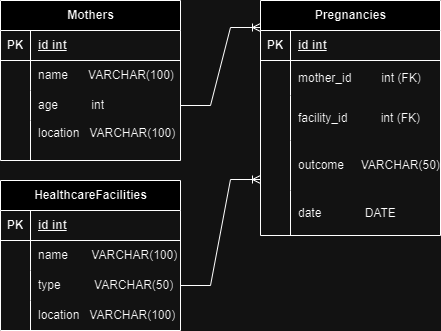

The diagram above was exported from draw.io. Its source (the exported page's mxGraphModel, read from the mxfile embedded in the PNG):
<mxGraphModel dx="880" dy="434" grid="1" gridSize="10" guides="1" tooltips="1" connect="1" arrows="1" fold="1" page="1" pageScale="1" pageWidth="850" pageHeight="1100" math="0" shadow="0" extFonts="Permanent Marker^https://fonts.googleapis.com/css?family=Permanent+Marker">
  <root>
    <mxCell id="0" />
    <mxCell id="1" parent="0" />
    <mxCell id="R5psrRUPmsuwWH6bIXSj-32" value="Mothers" style="shape=table;startSize=30;container=1;collapsible=1;childLayout=tableLayout;fixedRows=1;rowLines=0;fontStyle=1;align=center;resizeLast=1;html=1;" parent="1" vertex="1">
      <mxGeometry x="50" y="120" width="180" height="160" as="geometry" />
    </mxCell>
    <mxCell id="R5psrRUPmsuwWH6bIXSj-33" value="" style="shape=tableRow;horizontal=0;startSize=0;swimlaneHead=0;swimlaneBody=0;fillColor=none;collapsible=0;dropTarget=0;points=[[0,0.5],[1,0.5]];portConstraint=eastwest;top=0;left=0;right=0;bottom=1;" parent="R5psrRUPmsuwWH6bIXSj-32" vertex="1">
      <mxGeometry y="30" width="180" height="30" as="geometry" />
    </mxCell>
    <mxCell id="R5psrRUPmsuwWH6bIXSj-34" value="PK" style="shape=partialRectangle;connectable=0;fillColor=none;top=0;left=0;bottom=0;right=0;fontStyle=1;overflow=hidden;whiteSpace=wrap;html=1;" parent="R5psrRUPmsuwWH6bIXSj-33" vertex="1">
      <mxGeometry width="30" height="30" as="geometry">
        <mxRectangle width="30" height="30" as="alternateBounds" />
      </mxGeometry>
    </mxCell>
    <mxCell id="R5psrRUPmsuwWH6bIXSj-35" value="id int" style="shape=partialRectangle;connectable=0;fillColor=none;top=0;left=0;bottom=0;right=0;align=left;spacingLeft=6;fontStyle=5;overflow=hidden;whiteSpace=wrap;html=1;" parent="R5psrRUPmsuwWH6bIXSj-33" vertex="1">
      <mxGeometry x="30" width="150" height="30" as="geometry">
        <mxRectangle width="150" height="30" as="alternateBounds" />
      </mxGeometry>
    </mxCell>
    <mxCell id="R5psrRUPmsuwWH6bIXSj-36" value="" style="shape=tableRow;horizontal=0;startSize=0;swimlaneHead=0;swimlaneBody=0;fillColor=none;collapsible=0;dropTarget=0;points=[[0,0.5],[1,0.5]];portConstraint=eastwest;top=0;left=0;right=0;bottom=0;" parent="R5psrRUPmsuwWH6bIXSj-32" vertex="1">
      <mxGeometry y="60" width="180" height="30" as="geometry" />
    </mxCell>
    <mxCell id="R5psrRUPmsuwWH6bIXSj-37" value="" style="shape=partialRectangle;connectable=0;fillColor=none;top=0;left=0;bottom=0;right=0;editable=1;overflow=hidden;whiteSpace=wrap;html=1;" parent="R5psrRUPmsuwWH6bIXSj-36" vertex="1">
      <mxGeometry width="30" height="30" as="geometry">
        <mxRectangle width="30" height="30" as="alternateBounds" />
      </mxGeometry>
    </mxCell>
    <mxCell id="R5psrRUPmsuwWH6bIXSj-38" value="name&amp;nbsp; &amp;nbsp; &amp;nbsp; VARCHAR(100)" style="shape=partialRectangle;connectable=0;fillColor=none;top=0;left=0;bottom=0;right=0;align=left;spacingLeft=6;overflow=hidden;whiteSpace=wrap;html=1;" parent="R5psrRUPmsuwWH6bIXSj-36" vertex="1">
      <mxGeometry x="30" width="150" height="30" as="geometry">
        <mxRectangle width="150" height="30" as="alternateBounds" />
      </mxGeometry>
    </mxCell>
    <mxCell id="R5psrRUPmsuwWH6bIXSj-39" value="" style="shape=tableRow;horizontal=0;startSize=0;swimlaneHead=0;swimlaneBody=0;fillColor=none;collapsible=0;dropTarget=0;points=[[0,0.5],[1,0.5]];portConstraint=eastwest;top=0;left=0;right=0;bottom=0;" parent="R5psrRUPmsuwWH6bIXSj-32" vertex="1">
      <mxGeometry y="90" width="180" height="30" as="geometry" />
    </mxCell>
    <mxCell id="R5psrRUPmsuwWH6bIXSj-40" value="" style="shape=partialRectangle;connectable=0;fillColor=none;top=0;left=0;bottom=0;right=0;editable=1;overflow=hidden;whiteSpace=wrap;html=1;" parent="R5psrRUPmsuwWH6bIXSj-39" vertex="1">
      <mxGeometry width="30" height="30" as="geometry">
        <mxRectangle width="30" height="30" as="alternateBounds" />
      </mxGeometry>
    </mxCell>
    <mxCell id="R5psrRUPmsuwWH6bIXSj-41" value="age&amp;nbsp; &amp;nbsp; &amp;nbsp; &amp;nbsp; &amp;nbsp; int" style="shape=partialRectangle;connectable=0;fillColor=none;top=0;left=0;bottom=0;right=0;align=left;spacingLeft=6;overflow=hidden;whiteSpace=wrap;html=1;" parent="R5psrRUPmsuwWH6bIXSj-39" vertex="1">
      <mxGeometry x="30" width="150" height="30" as="geometry">
        <mxRectangle width="150" height="30" as="alternateBounds" />
      </mxGeometry>
    </mxCell>
    <mxCell id="R5psrRUPmsuwWH6bIXSj-42" value="" style="shape=tableRow;horizontal=0;startSize=0;swimlaneHead=0;swimlaneBody=0;fillColor=none;collapsible=0;dropTarget=0;points=[[0,0.5],[1,0.5]];portConstraint=eastwest;top=0;left=0;right=0;bottom=0;" parent="R5psrRUPmsuwWH6bIXSj-32" vertex="1">
      <mxGeometry y="120" width="180" height="40" as="geometry" />
    </mxCell>
    <mxCell id="R5psrRUPmsuwWH6bIXSj-43" value="" style="shape=partialRectangle;connectable=0;fillColor=none;top=0;left=0;bottom=0;right=0;editable=1;overflow=hidden;whiteSpace=wrap;html=1;" parent="R5psrRUPmsuwWH6bIXSj-42" vertex="1">
      <mxGeometry width="30" height="40" as="geometry">
        <mxRectangle width="30" height="40" as="alternateBounds" />
      </mxGeometry>
    </mxCell>
    <mxCell id="R5psrRUPmsuwWH6bIXSj-44" value="location&amp;nbsp; &amp;nbsp;VARCHAR(100)&amp;nbsp; &amp;nbsp;" style="shape=partialRectangle;connectable=0;fillColor=none;top=0;left=0;bottom=0;right=0;align=left;spacingLeft=6;overflow=hidden;whiteSpace=wrap;html=1;" parent="R5psrRUPmsuwWH6bIXSj-42" vertex="1">
      <mxGeometry x="30" width="150" height="40" as="geometry">
        <mxRectangle width="150" height="40" as="alternateBounds" />
      </mxGeometry>
    </mxCell>
    <mxCell id="R5psrRUPmsuwWH6bIXSj-58" value="HealthcareFacilities" style="shape=table;startSize=30;container=1;collapsible=1;childLayout=tableLayout;fixedRows=1;rowLines=0;fontStyle=1;align=center;resizeLast=1;html=1;" parent="1" vertex="1">
      <mxGeometry x="50" y="300" width="180" height="150" as="geometry" />
    </mxCell>
    <mxCell id="R5psrRUPmsuwWH6bIXSj-59" value="" style="shape=tableRow;horizontal=0;startSize=0;swimlaneHead=0;swimlaneBody=0;fillColor=none;collapsible=0;dropTarget=0;points=[[0,0.5],[1,0.5]];portConstraint=eastwest;top=0;left=0;right=0;bottom=1;" parent="R5psrRUPmsuwWH6bIXSj-58" vertex="1">
      <mxGeometry y="30" width="180" height="30" as="geometry" />
    </mxCell>
    <mxCell id="R5psrRUPmsuwWH6bIXSj-60" value="PK" style="shape=partialRectangle;connectable=0;fillColor=none;top=0;left=0;bottom=0;right=0;fontStyle=1;overflow=hidden;whiteSpace=wrap;html=1;" parent="R5psrRUPmsuwWH6bIXSj-59" vertex="1">
      <mxGeometry width="30" height="30" as="geometry">
        <mxRectangle width="30" height="30" as="alternateBounds" />
      </mxGeometry>
    </mxCell>
    <mxCell id="R5psrRUPmsuwWH6bIXSj-61" value="id int" style="shape=partialRectangle;connectable=0;fillColor=none;top=0;left=0;bottom=0;right=0;align=left;spacingLeft=6;fontStyle=5;overflow=hidden;whiteSpace=wrap;html=1;" parent="R5psrRUPmsuwWH6bIXSj-59" vertex="1">
      <mxGeometry x="30" width="150" height="30" as="geometry">
        <mxRectangle width="150" height="30" as="alternateBounds" />
      </mxGeometry>
    </mxCell>
    <mxCell id="R5psrRUPmsuwWH6bIXSj-62" value="" style="shape=tableRow;horizontal=0;startSize=0;swimlaneHead=0;swimlaneBody=0;fillColor=none;collapsible=0;dropTarget=0;points=[[0,0.5],[1,0.5]];portConstraint=eastwest;top=0;left=0;right=0;bottom=0;" parent="R5psrRUPmsuwWH6bIXSj-58" vertex="1">
      <mxGeometry y="60" width="180" height="30" as="geometry" />
    </mxCell>
    <mxCell id="R5psrRUPmsuwWH6bIXSj-63" value="" style="shape=partialRectangle;connectable=0;fillColor=none;top=0;left=0;bottom=0;right=0;editable=1;overflow=hidden;whiteSpace=wrap;html=1;" parent="R5psrRUPmsuwWH6bIXSj-62" vertex="1">
      <mxGeometry width="30" height="30" as="geometry">
        <mxRectangle width="30" height="30" as="alternateBounds" />
      </mxGeometry>
    </mxCell>
    <mxCell id="R5psrRUPmsuwWH6bIXSj-64" value="name&amp;nbsp; &amp;nbsp; &amp;nbsp; &amp;nbsp;VARCHAR(100)" style="shape=partialRectangle;connectable=0;fillColor=none;top=0;left=0;bottom=0;right=0;align=left;spacingLeft=6;overflow=hidden;whiteSpace=wrap;html=1;" parent="R5psrRUPmsuwWH6bIXSj-62" vertex="1">
      <mxGeometry x="30" width="150" height="30" as="geometry">
        <mxRectangle width="150" height="30" as="alternateBounds" />
      </mxGeometry>
    </mxCell>
    <mxCell id="R5psrRUPmsuwWH6bIXSj-65" value="" style="shape=tableRow;horizontal=0;startSize=0;swimlaneHead=0;swimlaneBody=0;fillColor=none;collapsible=0;dropTarget=0;points=[[0,0.5],[1,0.5]];portConstraint=eastwest;top=0;left=0;right=0;bottom=0;" parent="R5psrRUPmsuwWH6bIXSj-58" vertex="1">
      <mxGeometry y="90" width="180" height="30" as="geometry" />
    </mxCell>
    <mxCell id="R5psrRUPmsuwWH6bIXSj-66" value="" style="shape=partialRectangle;connectable=0;fillColor=none;top=0;left=0;bottom=0;right=0;editable=1;overflow=hidden;whiteSpace=wrap;html=1;" parent="R5psrRUPmsuwWH6bIXSj-65" vertex="1">
      <mxGeometry width="30" height="30" as="geometry">
        <mxRectangle width="30" height="30" as="alternateBounds" />
      </mxGeometry>
    </mxCell>
    <mxCell id="R5psrRUPmsuwWH6bIXSj-67" value="type&amp;nbsp; &amp;nbsp; &amp;nbsp; &amp;nbsp; &amp;nbsp; VARCHAR(50)" style="shape=partialRectangle;connectable=0;fillColor=none;top=0;left=0;bottom=0;right=0;align=left;spacingLeft=6;overflow=hidden;whiteSpace=wrap;html=1;" parent="R5psrRUPmsuwWH6bIXSj-65" vertex="1">
      <mxGeometry x="30" width="150" height="30" as="geometry">
        <mxRectangle width="150" height="30" as="alternateBounds" />
      </mxGeometry>
    </mxCell>
    <mxCell id="R5psrRUPmsuwWH6bIXSj-68" value="" style="shape=tableRow;horizontal=0;startSize=0;swimlaneHead=0;swimlaneBody=0;fillColor=none;collapsible=0;dropTarget=0;points=[[0,0.5],[1,0.5]];portConstraint=eastwest;top=0;left=0;right=0;bottom=0;" parent="R5psrRUPmsuwWH6bIXSj-58" vertex="1">
      <mxGeometry y="120" width="180" height="30" as="geometry" />
    </mxCell>
    <mxCell id="R5psrRUPmsuwWH6bIXSj-69" value="" style="shape=partialRectangle;connectable=0;fillColor=none;top=0;left=0;bottom=0;right=0;editable=1;overflow=hidden;whiteSpace=wrap;html=1;" parent="R5psrRUPmsuwWH6bIXSj-68" vertex="1">
      <mxGeometry width="30" height="30" as="geometry">
        <mxRectangle width="30" height="30" as="alternateBounds" />
      </mxGeometry>
    </mxCell>
    <mxCell id="R5psrRUPmsuwWH6bIXSj-70" value="location&amp;nbsp; &amp;nbsp;VARCHAR(100)" style="shape=partialRectangle;connectable=0;fillColor=none;top=0;left=0;bottom=0;right=0;align=left;spacingLeft=6;overflow=hidden;whiteSpace=wrap;html=1;" parent="R5psrRUPmsuwWH6bIXSj-68" vertex="1">
      <mxGeometry x="30" width="150" height="30" as="geometry">
        <mxRectangle width="150" height="30" as="alternateBounds" />
      </mxGeometry>
    </mxCell>
    <mxCell id="R5psrRUPmsuwWH6bIXSj-45" value="Pregnancies" style="shape=table;startSize=30;container=1;collapsible=1;childLayout=tableLayout;fixedRows=1;rowLines=0;fontStyle=1;align=center;resizeLast=1;html=1;" parent="1" vertex="1">
      <mxGeometry x="310" y="120" width="180" height="235" as="geometry" />
    </mxCell>
    <mxCell id="R5psrRUPmsuwWH6bIXSj-46" value="" style="shape=tableRow;horizontal=0;startSize=0;swimlaneHead=0;swimlaneBody=0;fillColor=none;collapsible=0;dropTarget=0;points=[[0,0.5],[1,0.5]];portConstraint=eastwest;top=0;left=0;right=0;bottom=1;" parent="R5psrRUPmsuwWH6bIXSj-45" vertex="1">
      <mxGeometry y="30" width="180" height="30" as="geometry" />
    </mxCell>
    <mxCell id="R5psrRUPmsuwWH6bIXSj-47" value="PK" style="shape=partialRectangle;connectable=0;fillColor=none;top=0;left=0;bottom=0;right=0;fontStyle=1;overflow=hidden;whiteSpace=wrap;html=1;" parent="R5psrRUPmsuwWH6bIXSj-46" vertex="1">
      <mxGeometry width="30" height="30" as="geometry">
        <mxRectangle width="30" height="30" as="alternateBounds" />
      </mxGeometry>
    </mxCell>
    <mxCell id="R5psrRUPmsuwWH6bIXSj-48" value="id int" style="shape=partialRectangle;connectable=0;fillColor=none;top=0;left=0;bottom=0;right=0;align=left;spacingLeft=6;fontStyle=5;overflow=hidden;whiteSpace=wrap;html=1;" parent="R5psrRUPmsuwWH6bIXSj-46" vertex="1">
      <mxGeometry x="30" width="150" height="30" as="geometry">
        <mxRectangle width="150" height="30" as="alternateBounds" />
      </mxGeometry>
    </mxCell>
    <mxCell id="R5psrRUPmsuwWH6bIXSj-49" value="" style="shape=tableRow;horizontal=0;startSize=0;swimlaneHead=0;swimlaneBody=0;fillColor=none;collapsible=0;dropTarget=0;points=[[0,0.5],[1,0.5]];portConstraint=eastwest;top=0;left=0;right=0;bottom=0;" parent="R5psrRUPmsuwWH6bIXSj-45" vertex="1">
      <mxGeometry y="60" width="180" height="35" as="geometry" />
    </mxCell>
    <mxCell id="R5psrRUPmsuwWH6bIXSj-50" value="" style="shape=partialRectangle;connectable=0;fillColor=none;top=0;left=0;bottom=0;right=0;editable=1;overflow=hidden;whiteSpace=wrap;html=1;" parent="R5psrRUPmsuwWH6bIXSj-49" vertex="1">
      <mxGeometry width="30" height="35" as="geometry">
        <mxRectangle width="30" height="35" as="alternateBounds" />
      </mxGeometry>
    </mxCell>
    <mxCell id="R5psrRUPmsuwWH6bIXSj-51" value="mother_id&amp;nbsp; &amp;nbsp; &amp;nbsp; &amp;nbsp; &amp;nbsp;int (FK)" style="shape=partialRectangle;connectable=0;fillColor=none;top=0;left=0;bottom=0;right=0;align=left;spacingLeft=6;overflow=hidden;whiteSpace=wrap;html=1;" parent="R5psrRUPmsuwWH6bIXSj-49" vertex="1">
      <mxGeometry x="30" width="150" height="35" as="geometry">
        <mxRectangle width="150" height="35" as="alternateBounds" />
      </mxGeometry>
    </mxCell>
    <mxCell id="R5psrRUPmsuwWH6bIXSj-52" value="" style="shape=tableRow;horizontal=0;startSize=0;swimlaneHead=0;swimlaneBody=0;fillColor=none;collapsible=0;dropTarget=0;points=[[0,0.5],[1,0.5]];portConstraint=eastwest;top=0;left=0;right=0;bottom=0;" parent="R5psrRUPmsuwWH6bIXSj-45" vertex="1">
      <mxGeometry y="95" width="180" height="45" as="geometry" />
    </mxCell>
    <mxCell id="R5psrRUPmsuwWH6bIXSj-53" value="" style="shape=partialRectangle;connectable=0;fillColor=none;top=0;left=0;bottom=0;right=0;editable=1;overflow=hidden;whiteSpace=wrap;html=1;" parent="R5psrRUPmsuwWH6bIXSj-52" vertex="1">
      <mxGeometry width="30" height="45" as="geometry">
        <mxRectangle width="30" height="45" as="alternateBounds" />
      </mxGeometry>
    </mxCell>
    <mxCell id="R5psrRUPmsuwWH6bIXSj-54" value="facility_id&amp;nbsp; &amp;nbsp; &amp;nbsp; &amp;nbsp; &amp;nbsp; int (FK)" style="shape=partialRectangle;connectable=0;fillColor=none;top=0;left=0;bottom=0;right=0;align=left;spacingLeft=6;overflow=hidden;whiteSpace=wrap;html=1;" parent="R5psrRUPmsuwWH6bIXSj-52" vertex="1">
      <mxGeometry x="30" width="150" height="45" as="geometry">
        <mxRectangle width="150" height="45" as="alternateBounds" />
      </mxGeometry>
    </mxCell>
    <mxCell id="R5psrRUPmsuwWH6bIXSj-55" value="" style="shape=tableRow;horizontal=0;startSize=0;swimlaneHead=0;swimlaneBody=0;fillColor=none;collapsible=0;dropTarget=0;points=[[0,0.5],[1,0.5]];portConstraint=eastwest;top=0;left=0;right=0;bottom=0;" parent="R5psrRUPmsuwWH6bIXSj-45" vertex="1">
      <mxGeometry y="140" width="180" height="50" as="geometry" />
    </mxCell>
    <mxCell id="R5psrRUPmsuwWH6bIXSj-56" value="" style="shape=partialRectangle;connectable=0;fillColor=none;top=0;left=0;bottom=0;right=0;editable=1;overflow=hidden;whiteSpace=wrap;html=1;" parent="R5psrRUPmsuwWH6bIXSj-55" vertex="1">
      <mxGeometry width="30" height="50" as="geometry">
        <mxRectangle width="30" height="50" as="alternateBounds" />
      </mxGeometry>
    </mxCell>
    <mxCell id="R5psrRUPmsuwWH6bIXSj-57" value="outcome&amp;nbsp; &amp;nbsp; &amp;nbsp;VARCHAR(50)" style="shape=partialRectangle;connectable=0;fillColor=none;top=0;left=0;bottom=0;right=0;align=left;spacingLeft=6;overflow=hidden;whiteSpace=wrap;html=1;" parent="R5psrRUPmsuwWH6bIXSj-55" vertex="1">
      <mxGeometry x="30" width="150" height="50" as="geometry">
        <mxRectangle width="150" height="50" as="alternateBounds" />
      </mxGeometry>
    </mxCell>
    <mxCell id="R5psrRUPmsuwWH6bIXSj-85" value="" style="shape=tableRow;horizontal=0;startSize=0;swimlaneHead=0;swimlaneBody=0;fillColor=none;collapsible=0;dropTarget=0;points=[[0,0.5],[1,0.5]];portConstraint=eastwest;top=0;left=0;right=0;bottom=0;" parent="R5psrRUPmsuwWH6bIXSj-45" vertex="1">
      <mxGeometry y="190" width="180" height="45" as="geometry" />
    </mxCell>
    <mxCell id="R5psrRUPmsuwWH6bIXSj-86" value="" style="shape=partialRectangle;connectable=0;fillColor=none;top=0;left=0;bottom=0;right=0;editable=1;overflow=hidden;whiteSpace=wrap;html=1;" parent="R5psrRUPmsuwWH6bIXSj-85" vertex="1">
      <mxGeometry width="30" height="45" as="geometry">
        <mxRectangle width="30" height="45" as="alternateBounds" />
      </mxGeometry>
    </mxCell>
    <mxCell id="R5psrRUPmsuwWH6bIXSj-87" value="date&amp;nbsp; &amp;nbsp; &amp;nbsp; &amp;nbsp; &amp;nbsp; &amp;nbsp; &amp;nbsp;DATE" style="shape=partialRectangle;connectable=0;fillColor=none;top=0;left=0;bottom=0;right=0;align=left;spacingLeft=6;overflow=hidden;whiteSpace=wrap;html=1;" parent="R5psrRUPmsuwWH6bIXSj-85" vertex="1">
      <mxGeometry x="30" width="150" height="45" as="geometry">
        <mxRectangle width="150" height="45" as="alternateBounds" />
      </mxGeometry>
    </mxCell>
    <mxCell id="R5psrRUPmsuwWH6bIXSj-90" value="" style="edgeStyle=entityRelationEdgeStyle;fontSize=12;html=1;endArrow=ERoneToMany;rounded=0;exitX=1;exitY=0.5;exitDx=0;exitDy=0;" parent="1" source="R5psrRUPmsuwWH6bIXSj-39" edge="1">
      <mxGeometry width="100" height="100" relative="1" as="geometry">
        <mxPoint x="370" y="280" as="sourcePoint" />
        <mxPoint x="310" y="147" as="targetPoint" />
      </mxGeometry>
    </mxCell>
    <mxCell id="R5psrRUPmsuwWH6bIXSj-93" value="" style="edgeStyle=entityRelationEdgeStyle;fontSize=12;html=1;endArrow=ERoneToMany;rounded=0;exitX=1;exitY=0.5;exitDx=0;exitDy=0;" parent="1" source="R5psrRUPmsuwWH6bIXSj-65" edge="1">
      <mxGeometry width="100" height="100" relative="1" as="geometry">
        <mxPoint x="570" y="350" as="sourcePoint" />
        <mxPoint x="310" y="299" as="targetPoint" />
        <Array as="points">
          <mxPoint x="450" y="200" />
          <mxPoint x="440" y="220" />
        </Array>
      </mxGeometry>
    </mxCell>
  </root>
</mxGraphModel>